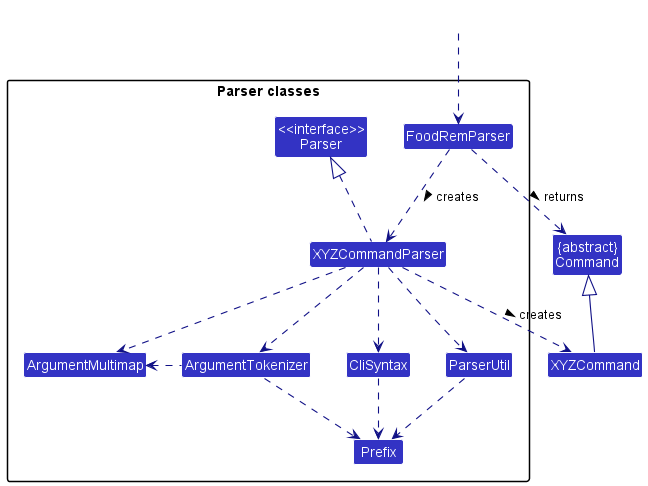

The diagram above was rendered by PlantUML. Its source (embedded in the PNG):
@startuml
!include style.puml
skinparam arrowThickness 1.1
skinparam arrowColor LOGIC_COLOR_T4
skinparam classBackgroundColor LOGIC_COLOR

Class "{abstract}\nCommand" as Command
Class XYZCommand

package "Parser classes"{
Class "<<interface>>\nParser" as Parser
Class FoodRemParser
Class XYZCommandParser
Class CliSyntax
Class ParserUtil
Class ArgumentMultimap
Class ArgumentTokenizer
Class Prefix
}

Class HiddenOutside #FFFFFF
HiddenOutside ..> FoodRemParser

FoodRemParser .down.> XYZCommandParser: creates >

XYZCommandParser ..> XYZCommand : creates >
FoodRemParser ..> Command : returns >
XYZCommandParser .up.|> Parser
XYZCommandParser ..> ArgumentMultimap
XYZCommandParser ..> ArgumentTokenizer
ArgumentTokenizer .left.> ArgumentMultimap
XYZCommandParser ..> CliSyntax
CliSyntax ..> Prefix
XYZCommandParser ..> ParserUtil
ParserUtil .down.> Prefix
ArgumentTokenizer .down.> Prefix
XYZCommand -up-|> Command
@enduml